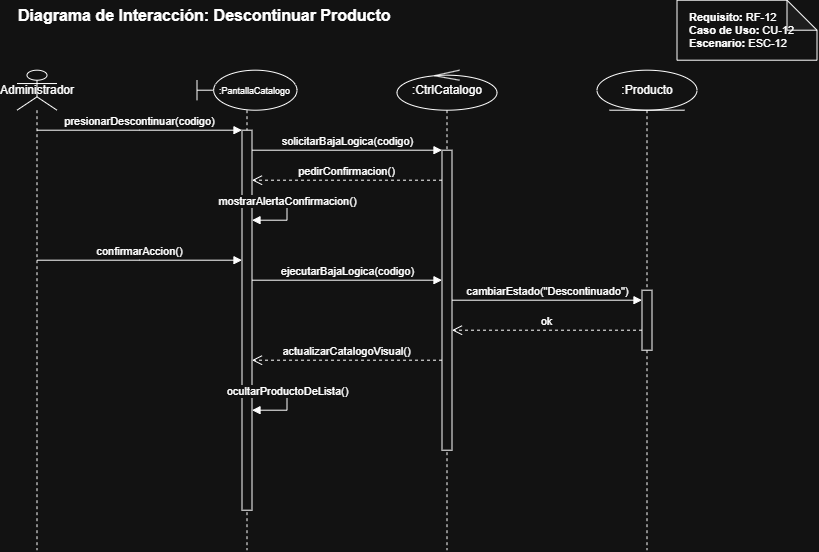

The diagram above was exported from draw.io. Its source (the exported page's mxGraphModel, read from the mxfile embedded in the PNG):
<mxGraphModel dx="836" dy="680" grid="1" gridSize="10" guides="1" tooltips="1" connect="1" arrows="1" fold="1" page="1" pageScale="1" pageWidth="827" pageHeight="1169" math="0" shadow="0">
  <root>
    <mxCell id="0" />
    <mxCell id="1" parent="0" />
    <mxCell id="title" parent="1" style="text;html=1;strokeColor=none;fillColor=none;align=left;verticalAlign=middle;whiteSpace=wrap;rounded=0;fontSize=16;fontStyle=1" value="Diagrama de Interacción: Descontinuar Producto" vertex="1">
      <mxGeometry height="30" width="600" x="40" y="10" as="geometry" />
    </mxCell>
    <mxCell id="note1" parent="1" style="shape=note;whiteSpace=wrap;html=1;backgroundOutline=1;darkOpacity=0.05;align=left;spacingLeft=10;fontSize=11;" value="&lt;b&gt;Requisito:&lt;/b&gt; RF-12&lt;br&gt;&lt;b&gt;Caso de Uso:&lt;/b&gt; CU-12&lt;br&gt;&lt;b&gt;Escenario:&lt;/b&gt; ESC-12" vertex="1">
      <mxGeometry height="60" width="140" x="700" y="10" as="geometry" />
    </mxCell>
    <mxCell id="actor" parent="1" style="shape=umlLifeline;participant=umlActor;perimeter=lifelinePerimeter;whiteSpace=wrap;html=1;container=1;dropTarget=0;collapsible=0;recursiveResize=0;outlineConnect=0;portConstraint=eastwest;" value="Administrador" vertex="1">
      <mxGeometry height="480" width="40" x="40" y="80" as="geometry" />
    </mxCell>
    <mxCell id="pantalla" parent="1" style="shape=umlLifeline;participant=umlBoundary;perimeter=lifelinePerimeter;whiteSpace=wrap;html=1;container=1;dropTarget=0;collapsible=0;recursiveResize=0;outlineConnect=0;portConstraint=eastwest;" value="&lt;font style=&quot;font-size: 9px;&quot;&gt;&amp;nbsp; &amp;nbsp; &amp;nbsp; :PantallaCatalogo&lt;/font&gt;" vertex="1">
      <mxGeometry height="480" width="100" x="220" y="80" as="geometry" />
    </mxCell>
    <mxCell id="act_pantalla" parent="pantalla" style="html=1;whiteSpace=wrap;" value="" vertex="1">
      <mxGeometry height="380" width="10" x="45" y="60" as="geometry" />
    </mxCell>
    <mxCell id="control" parent="1" style="shape=umlLifeline;participant=umlControl;perimeter=lifelinePerimeter;whiteSpace=wrap;html=1;container=1;dropTarget=0;collapsible=0;recursiveResize=0;outlineConnect=0;portConstraint=eastwest;" value=":CtrlCatalogo" vertex="1">
      <mxGeometry height="480" width="100" x="420" y="80" as="geometry" />
    </mxCell>
    <mxCell id="act_control" parent="control" style="html=1;whiteSpace=wrap;" value="" vertex="1">
      <mxGeometry height="300" width="10" x="45" y="80" as="geometry" />
    </mxCell>
    <mxCell id="producto" parent="1" style="shape=umlLifeline;participant=umlEntity;perimeter=lifelinePerimeter;whiteSpace=wrap;html=1;container=1;dropTarget=0;collapsible=0;recursiveResize=0;outlineConnect=0;portConstraint=eastwest;" value=":Producto" vertex="1">
      <mxGeometry height="480" width="100" x="620" y="80" as="geometry" />
    </mxCell>
    <mxCell id="act_prod" parent="producto" style="html=1;whiteSpace=wrap;" value="" vertex="1">
      <mxGeometry height="60" width="10" x="45" y="220" as="geometry" />
    </mxCell>
    <mxCell id="m1" edge="1" parent="1" style="html=1;verticalAlign=bottom;endArrow=block;edgeStyle=elbowEdgeStyle;elbow=vertical;curved=0;rounded=0;fontSize=11;" value="presionarDescontinuar(codigo)">
      <mxGeometry relative="1" as="geometry">
        <mxPoint x="60" y="140" as="sourcePoint" />
        <mxPoint x="265" y="140" as="targetPoint" />
      </mxGeometry>
    </mxCell>
    <mxCell id="m2" edge="1" parent="1" style="html=1;verticalAlign=bottom;endArrow=block;edgeStyle=elbowEdgeStyle;elbow=vertical;curved=0;rounded=0;fontSize=11;" value="solicitarBajaLogica(codigo)">
      <mxGeometry relative="1" as="geometry">
        <mxPoint x="275" y="160" as="sourcePoint" />
        <mxPoint x="465" y="160" as="targetPoint" />
      </mxGeometry>
    </mxCell>
    <mxCell id="m3" edge="1" parent="1" style="html=1;verticalAlign=bottom;endArrow=open;dashed=1;endSize=8;edgeStyle=elbowEdgeStyle;elbow=vertical;curved=0;rounded=0;fontSize=11;" value="pedirConfirmacion()">
      <mxGeometry relative="1" as="geometry">
        <mxPoint x="465" y="190" as="sourcePoint" />
        <mxPoint x="275" y="190" as="targetPoint" />
      </mxGeometry>
    </mxCell>
    <mxCell id="m4" edge="1" parent="1" style="html=1;verticalAlign=bottom;endArrow=block;edgeStyle=orthogonalEdgeStyle;curved=0;rounded=0;fontSize=11;" value="mostrarAlertaConfirmacion()">
      <mxGeometry relative="1" as="geometry">
        <Array as="points">
          <mxPoint x="310" y="210" />
          <mxPoint x="310" y="230" />
        </Array>
        <mxPoint x="275" y="210" as="sourcePoint" />
        <mxPoint x="275" y="230" as="targetPoint" />
      </mxGeometry>
    </mxCell>
    <mxCell id="m5" edge="1" parent="1" style="html=1;verticalAlign=bottom;endArrow=block;edgeStyle=elbowEdgeStyle;elbow=vertical;curved=0;rounded=0;fontSize=11;" value="confirmarAccion()">
      <mxGeometry relative="1" as="geometry">
        <mxPoint x="60" y="270" as="sourcePoint" />
        <mxPoint x="265" y="270" as="targetPoint" />
      </mxGeometry>
    </mxCell>
    <mxCell id="m6" edge="1" parent="1" style="html=1;verticalAlign=bottom;endArrow=block;edgeStyle=elbowEdgeStyle;elbow=vertical;curved=0;rounded=0;fontSize=11;" value="ejecutarBajaLogica(codigo)">
      <mxGeometry relative="1" as="geometry">
        <mxPoint x="275" y="290" as="sourcePoint" />
        <mxPoint x="465" y="290" as="targetPoint" />
      </mxGeometry>
    </mxCell>
    <mxCell id="m7" edge="1" parent="1" style="html=1;verticalAlign=bottom;endArrow=block;edgeStyle=elbowEdgeStyle;elbow=vertical;curved=0;rounded=0;fontSize=11;" value="cambiarEstado(&quot;Descontinuado&quot;)">
      <mxGeometry relative="1" as="geometry">
        <mxPoint x="475" y="310" as="sourcePoint" />
        <mxPoint x="665" y="310" as="targetPoint" />
      </mxGeometry>
    </mxCell>
    <mxCell id="m8" edge="1" parent="1" style="html=1;verticalAlign=bottom;endArrow=open;dashed=1;endSize=8;edgeStyle=elbowEdgeStyle;elbow=vertical;curved=0;rounded=0;fontSize=11;" value="ok">
      <mxGeometry relative="1" as="geometry">
        <mxPoint x="665" y="340" as="sourcePoint" />
        <mxPoint x="475" y="340" as="targetPoint" />
      </mxGeometry>
    </mxCell>
    <mxCell id="m9" edge="1" parent="1" style="html=1;verticalAlign=bottom;endArrow=open;dashed=1;endSize=8;edgeStyle=elbowEdgeStyle;elbow=vertical;curved=0;rounded=0;fontSize=11;" value="actualizarCatalogoVisual()">
      <mxGeometry relative="1" as="geometry">
        <mxPoint x="465" y="370" as="sourcePoint" />
        <mxPoint x="275" y="370" as="targetPoint" />
      </mxGeometry>
    </mxCell>
    <mxCell id="m10" edge="1" parent="1" style="html=1;verticalAlign=bottom;endArrow=block;edgeStyle=orthogonalEdgeStyle;curved=0;rounded=0;fontSize=11;" value="ocultarProductoDeLista()">
      <mxGeometry relative="1" as="geometry">
        <Array as="points">
          <mxPoint x="310" y="400" />
          <mxPoint x="310" y="420" />
        </Array>
        <mxPoint x="275" y="400" as="sourcePoint" />
        <mxPoint x="275" y="420" as="targetPoint" />
      </mxGeometry>
    </mxCell>
  </root>
</mxGraphModel>